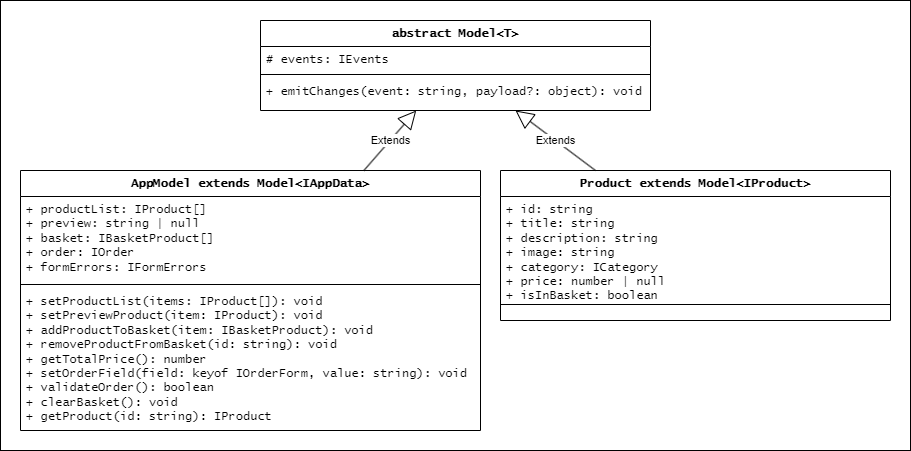

The diagram above was exported from draw.io. Its source (the exported page's mxGraphModel, read from the mxfile embedded in the PNG):
<mxGraphModel dx="1434" dy="746" grid="1" gridSize="10" guides="1" tooltips="1" connect="1" arrows="1" fold="1" page="1" pageScale="1" pageWidth="827" pageHeight="1169" math="0" shadow="0">
  <root>
    <mxCell id="0" />
    <mxCell id="1" parent="0" />
    <mxCell id="dMxFcKezPt8AL8COo274-106" value="" style="rounded=0;whiteSpace=wrap;html=1;" parent="1" vertex="1">
      <mxGeometry y="350" width="910" height="450" as="geometry" />
    </mxCell>
    <mxCell id="dMxFcKezPt8AL8COo274-24" value="abstract Model&amp;lt;T&amp;gt;" style="swimlane;fontStyle=1;align=center;verticalAlign=top;childLayout=stackLayout;horizontal=1;startSize=26;horizontalStack=0;resizeParent=1;resizeParentMax=0;resizeLast=0;collapsible=1;marginBottom=0;whiteSpace=wrap;html=1;fontFamily=Lucida Console;" parent="1" vertex="1">
      <mxGeometry x="260" y="370" width="390" height="90" as="geometry">
        <mxRectangle x="20" y="20" width="60" height="30" as="alternateBounds" />
      </mxGeometry>
    </mxCell>
    <mxCell id="dMxFcKezPt8AL8COo274-25" value="# events: IEvents" style="text;strokeColor=none;fillColor=none;align=left;verticalAlign=top;spacingLeft=4;spacingRight=4;overflow=hidden;rotatable=0;points=[[0,0.5],[1,0.5]];portConstraint=eastwest;whiteSpace=wrap;html=1;fontFamily=Lucida Console;" parent="dMxFcKezPt8AL8COo274-24" vertex="1">
      <mxGeometry y="26" width="390" height="24" as="geometry" />
    </mxCell>
    <mxCell id="dMxFcKezPt8AL8COo274-26" value="" style="line;strokeWidth=1;fillColor=none;align=left;verticalAlign=middle;spacingTop=-1;spacingLeft=3;spacingRight=3;rotatable=0;labelPosition=right;points=[];portConstraint=eastwest;strokeColor=inherit;fontFamily=Lucida Console;" parent="dMxFcKezPt8AL8COo274-24" vertex="1">
      <mxGeometry y="50" width="390" height="8" as="geometry" />
    </mxCell>
    <mxCell id="dMxFcKezPt8AL8COo274-27" value="+ emitChanges(event: string, payload?: object): void" style="text;strokeColor=none;fillColor=none;align=left;verticalAlign=top;spacingLeft=4;spacingRight=4;overflow=hidden;rotatable=0;points=[[0,0.5],[1,0.5]];portConstraint=eastwest;whiteSpace=wrap;html=1;fontFamily=Lucida Console;fontStyle=0" parent="dMxFcKezPt8AL8COo274-24" vertex="1">
      <mxGeometry y="58" width="390" height="32" as="geometry" />
    </mxCell>
    <mxCell id="dMxFcKezPt8AL8COo274-28" value="Product extends Model&amp;lt;IProduct&amp;gt;" style="swimlane;fontStyle=1;align=center;verticalAlign=top;childLayout=stackLayout;horizontal=1;startSize=26;horizontalStack=0;resizeParent=1;resizeParentMax=0;resizeLast=0;collapsible=1;marginBottom=0;whiteSpace=wrap;html=1;fontFamily=Lucida Console;" parent="1" vertex="1">
      <mxGeometry x="500" y="520" width="390" height="150" as="geometry">
        <mxRectangle x="20" y="20" width="60" height="30" as="alternateBounds" />
      </mxGeometry>
    </mxCell>
    <mxCell id="dMxFcKezPt8AL8COo274-29" value="&lt;div&gt;+ id: string&lt;/div&gt;&lt;div&gt;&lt;span style=&quot;white-space: normal;&quot;&gt;+ title: string&lt;/span&gt;&lt;/div&gt;&lt;div&gt;&lt;span style=&quot;white-space: normal;&quot;&gt;+ description: string&lt;/span&gt;&lt;/div&gt;&lt;div&gt;&lt;span style=&quot;white-space: normal;&quot;&gt;+ image: string&lt;/span&gt;&lt;/div&gt;&lt;div&gt;&lt;span style=&quot;white-space: normal;&quot;&gt;+ category: ICategory&lt;/span&gt;&lt;/div&gt;&lt;div&gt;&lt;span style=&quot;white-space: normal;&quot;&gt;+ price: number | null&lt;/span&gt;&lt;/div&gt;&lt;div&gt;&lt;span style=&quot;white-space: normal;&quot;&gt;+ isInBasket: boolean&lt;/span&gt;&lt;/div&gt;" style="text;strokeColor=none;fillColor=none;align=left;verticalAlign=top;spacingLeft=4;spacingRight=4;overflow=hidden;rotatable=0;points=[[0,0.5],[1,0.5]];portConstraint=eastwest;whiteSpace=wrap;html=1;fontFamily=Lucida Console;" parent="dMxFcKezPt8AL8COo274-28" vertex="1">
      <mxGeometry y="26" width="390" height="104" as="geometry" />
    </mxCell>
    <mxCell id="dMxFcKezPt8AL8COo274-30" value="" style="line;strokeWidth=1;fillColor=none;align=left;verticalAlign=middle;spacingTop=-1;spacingLeft=3;spacingRight=3;rotatable=0;labelPosition=right;points=[];portConstraint=eastwest;strokeColor=inherit;fontFamily=Lucida Console;" parent="dMxFcKezPt8AL8COo274-28" vertex="1">
      <mxGeometry y="130" width="390" height="8" as="geometry" />
    </mxCell>
    <mxCell id="dMxFcKezPt8AL8COo274-31" value="&amp;nbsp; &amp;nbsp;" style="text;strokeColor=none;fillColor=none;align=left;verticalAlign=top;spacingLeft=4;spacingRight=4;overflow=hidden;rotatable=0;points=[[0,0.5],[1,0.5]];portConstraint=eastwest;whiteSpace=wrap;html=1;fontFamily=Lucida Console;fontStyle=0;fontColor=#000000;" parent="dMxFcKezPt8AL8COo274-28" vertex="1">
      <mxGeometry y="138" width="390" height="12" as="geometry" />
    </mxCell>
    <mxCell id="dMxFcKezPt8AL8COo274-32" value="Extends" style="endArrow=block;endSize=16;endFill=0;html=1;rounded=0;" parent="1" source="dMxFcKezPt8AL8COo274-28" target="dMxFcKezPt8AL8COo274-24" edge="1">
      <mxGeometry width="160" relative="1" as="geometry">
        <mxPoint x="305" y="230" as="sourcePoint" />
        <mxPoint x="305" y="160" as="targetPoint" />
      </mxGeometry>
    </mxCell>
    <mxCell id="dMxFcKezPt8AL8COo274-33" value="AppModel extends Model&amp;lt;IAppData&amp;gt;" style="swimlane;fontStyle=1;align=center;verticalAlign=top;childLayout=stackLayout;horizontal=1;startSize=26;horizontalStack=0;resizeParent=1;resizeParentMax=0;resizeLast=0;collapsible=1;marginBottom=0;whiteSpace=wrap;html=1;fontFamily=Lucida Console;" parent="1" vertex="1">
      <mxGeometry x="20" y="520" width="460" height="260" as="geometry">
        <mxRectangle x="20" y="20" width="60" height="30" as="alternateBounds" />
      </mxGeometry>
    </mxCell>
    <mxCell id="dMxFcKezPt8AL8COo274-34" value="&lt;div&gt;+ productList: IProduct[]&lt;/div&gt;&lt;div&gt;&lt;span style=&quot;white-space: normal;&quot;&gt;+ preview: string | null&lt;/span&gt;&lt;/div&gt;&lt;div&gt;&lt;span style=&quot;white-space: normal;&quot;&gt;+ basket: IBasketProduct[]&lt;/span&gt;&lt;/div&gt;&lt;div&gt;&lt;span style=&quot;white-space: normal;&quot;&gt;+ order: IOrder&lt;/span&gt;&lt;/div&gt;&lt;div&gt;&lt;span style=&quot;white-space: normal;&quot;&gt;+ formErrors: IFormErrors&lt;/span&gt;&lt;/div&gt;" style="text;strokeColor=none;fillColor=none;align=left;verticalAlign=top;spacingLeft=4;spacingRight=4;overflow=hidden;rotatable=0;points=[[0,0.5],[1,0.5]];portConstraint=eastwest;whiteSpace=wrap;html=1;fontFamily=Lucida Console;" parent="dMxFcKezPt8AL8COo274-33" vertex="1">
      <mxGeometry y="26" width="460" height="84" as="geometry" />
    </mxCell>
    <mxCell id="dMxFcKezPt8AL8COo274-35" value="" style="line;strokeWidth=1;fillColor=none;align=left;verticalAlign=middle;spacingTop=-1;spacingLeft=3;spacingRight=3;rotatable=0;labelPosition=right;points=[];portConstraint=eastwest;strokeColor=inherit;fontFamily=Lucida Console;" parent="dMxFcKezPt8AL8COo274-33" vertex="1">
      <mxGeometry y="110" width="460" height="8" as="geometry" />
    </mxCell>
    <mxCell id="dMxFcKezPt8AL8COo274-36" value="&lt;div&gt;+ setProductList(items: IProduct[]): void&lt;/div&gt;&lt;div&gt;&lt;span style=&quot;white-space: normal;&quot;&gt;+ setPreviewProduct(item: IProduct): void&lt;/span&gt;&lt;/div&gt;&lt;div&gt;&lt;span style=&quot;white-space: normal;&quot;&gt;+ addProductToBasket(item: IBasketProduct): void&lt;/span&gt;&lt;/div&gt;&lt;div&gt;&lt;span style=&quot;white-space: normal;&quot;&gt;+ removeProductFromBasket(id: string): void&lt;/span&gt;&lt;/div&gt;&lt;div&gt;&lt;span style=&quot;white-space: normal;&quot;&gt;+ getTotalPrice(): number&lt;/span&gt;&lt;/div&gt;&lt;div&gt;&lt;span style=&quot;white-space: normal;&quot;&gt;+ setOrderField(field: keyof IOrderForm, value: string): void&lt;/span&gt;&lt;/div&gt;&lt;div&gt;&lt;span style=&quot;white-space: normal;&quot;&gt;+ validateOrder(): boolean&lt;/span&gt;&lt;/div&gt;&lt;div&gt;&lt;span style=&quot;white-space: normal;&quot;&gt;+ clearBasket(): void&lt;/span&gt;&lt;/div&gt;&lt;div&gt;+ getProduct(id: string): IProduct&lt;br&gt;&lt;/div&gt;" style="text;strokeColor=none;fillColor=none;align=left;verticalAlign=top;spacingLeft=4;spacingRight=4;overflow=hidden;rotatable=0;points=[[0,0.5],[1,0.5]];portConstraint=eastwest;whiteSpace=wrap;html=1;fontFamily=Lucida Console;fontStyle=0;fontColor=#000000;" parent="dMxFcKezPt8AL8COo274-33" vertex="1">
      <mxGeometry y="118" width="460" height="142" as="geometry" />
    </mxCell>
    <mxCell id="dMxFcKezPt8AL8COo274-38" value="Extends" style="endArrow=block;endSize=16;endFill=0;html=1;rounded=0;" parent="1" source="dMxFcKezPt8AL8COo274-33" target="dMxFcKezPt8AL8COo274-24" edge="1">
      <mxGeometry width="160" relative="1" as="geometry">
        <mxPoint x="805" y="310" as="sourcePoint" />
        <mxPoint x="805" y="220" as="targetPoint" />
      </mxGeometry>
    </mxCell>
  </root>
</mxGraphModel>